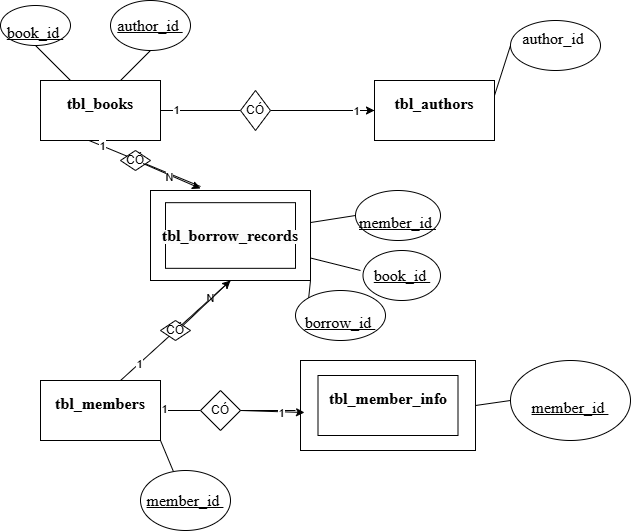

The diagram above was exported from draw.io. Its source (the exported page's mxGraphModel, read from the mxfile embedded in the PNG):
<mxGraphModel dx="1723" dy="1856" grid="1" gridSize="10" guides="1" tooltips="1" connect="1" arrows="1" fold="1" page="1" pageScale="1" pageWidth="827" pageHeight="1169" math="0" shadow="0">
  <root>
    <mxCell id="0" />
    <mxCell id="1" parent="0" />
    <mxCell id="L3j-wvRl4FE4ojEIJ1HF-1" value="&#10;&lt;b id=&quot;docs-internal-guid-ea0d79ff-7fff-745e-1c3e-49c479cc16a9&quot; style=&quot;font-weight:normal;&quot;&gt;&lt;span style=&quot;font-size:12pt;font-family:'Times New Roman',serif;color:#000000;background-color:transparent;font-weight:700;font-style:normal;font-variant:normal;text-decoration:none;vertical-align:baseline;white-space:pre;white-space:pre-wrap;&quot;&gt;tbl_books&lt;/span&gt;&lt;/b&gt;&#10;&#10;" style="rounded=0;whiteSpace=wrap;html=1;" vertex="1" parent="1">
      <mxGeometry x="80" y="20" width="120" height="60" as="geometry" />
    </mxCell>
    <mxCell id="L3j-wvRl4FE4ojEIJ1HF-2" value="&#10;&lt;b id=&quot;docs-internal-guid-15690790-7fff-9859-ec17-f3ee14d3a4ea&quot; style=&quot;font-weight:normal;&quot;&gt;&lt;span style=&quot;font-size:12pt;font-family:'Times New Roman',serif;color:#000000;background-color:transparent;font-weight:700;font-style:normal;font-variant:normal;text-decoration:none;vertical-align:baseline;white-space:pre;white-space:pre-wrap;&quot;&gt;tbl_authors&lt;/span&gt;&lt;/b&gt;&#10;&#10;" style="rounded=0;whiteSpace=wrap;html=1;" vertex="1" parent="1">
      <mxGeometry x="414" y="20" width="120" height="60" as="geometry" />
    </mxCell>
    <mxCell id="L3j-wvRl4FE4ojEIJ1HF-3" value="&#10;&lt;b id=&quot;docs-internal-guid-03444dc6-7fff-c275-f20e-ecec7678b33d&quot; style=&quot;font-weight:normal;&quot;&gt;&lt;span style=&quot;font-size:12pt;font-family:'Times New Roman',serif;color:#000000;background-color:transparent;font-weight:700;font-style:normal;font-variant:normal;text-decoration:none;vertical-align:baseline;white-space:pre;white-space:pre-wrap;&quot;&gt;tbl_members&lt;/span&gt;&lt;/b&gt;&#10;&#10;" style="rounded=0;whiteSpace=wrap;html=1;" vertex="1" parent="1">
      <mxGeometry x="80" y="320" width="120" height="60" as="geometry" />
    </mxCell>
    <mxCell id="L3j-wvRl4FE4ojEIJ1HF-4" value="" style="rounded=0;whiteSpace=wrap;html=1;" vertex="1" parent="1">
      <mxGeometry x="340" y="300" width="175" height="90" as="geometry" />
    </mxCell>
    <mxCell id="L3j-wvRl4FE4ojEIJ1HF-6" value="&#10;&lt;b id=&quot;docs-internal-guid-ea0d73d1-7fff-db11-dc0e-e1abdc5c7071&quot; style=&quot;font-weight:normal;&quot;&gt;&lt;span style=&quot;font-size:12pt;font-family:'Times New Roman',serif;color:#000000;background-color:transparent;font-weight:700;font-style:normal;font-variant:normal;text-decoration:none;vertical-align:baseline;white-space:pre;white-space:pre-wrap;&quot;&gt;tbl_member_info&lt;/span&gt;&lt;/b&gt;&#10;&#10;" style="rounded=0;whiteSpace=wrap;html=1;" vertex="1" parent="1">
      <mxGeometry x="357.5" y="315" width="140" height="60" as="geometry" />
    </mxCell>
    <mxCell id="L3j-wvRl4FE4ojEIJ1HF-8" value="" style="rounded=0;whiteSpace=wrap;html=1;" vertex="1" parent="1">
      <mxGeometry x="190" y="130" width="160" height="90" as="geometry" />
    </mxCell>
    <mxCell id="L3j-wvRl4FE4ojEIJ1HF-17" value="" style="endArrow=none;html=1;rounded=0;entryX=0.572;entryY=1.011;entryDx=0;entryDy=0;entryPerimeter=0;exitX=0.438;exitY=-0.037;exitDx=0;exitDy=0;exitPerimeter=0;" edge="1" parent="1">
      <mxGeometry width="50" height="50" relative="1" as="geometry">
        <mxPoint x="239.99999999999994" y="126.00999999999996" as="sourcePoint" />
        <mxPoint x="128.56000000000012" y="79.99999999999997" as="targetPoint" />
      </mxGeometry>
    </mxCell>
    <mxCell id="L3j-wvRl4FE4ojEIJ1HF-19" value="1" style="edgeLabel;html=1;align=center;verticalAlign=middle;resizable=0;points=[];" vertex="1" connectable="0" parent="L3j-wvRl4FE4ojEIJ1HF-17">
      <mxGeometry x="0.783" relative="1" as="geometry">
        <mxPoint as="offset" />
      </mxGeometry>
    </mxCell>
    <mxCell id="L3j-wvRl4FE4ojEIJ1HF-24" value="" style="endArrow=none;html=1;rounded=0;exitX=0.667;exitY=0;exitDx=0;exitDy=0;exitPerimeter=0;entryX=0.5;entryY=1;entryDx=0;entryDy=0;" edge="1" parent="1" source="L3j-wvRl4FE4ojEIJ1HF-3" target="L3j-wvRl4FE4ojEIJ1HF-8">
      <mxGeometry width="50" height="50" relative="1" as="geometry">
        <mxPoint x="160" y="320" as="sourcePoint" />
        <mxPoint x="195.98399999999992" y="300.49735999999996" as="targetPoint" />
      </mxGeometry>
    </mxCell>
    <mxCell id="L3j-wvRl4FE4ojEIJ1HF-25" value="1" style="edgeLabel;html=1;align=center;verticalAlign=middle;resizable=0;points=[];" vertex="1" connectable="0" parent="L3j-wvRl4FE4ojEIJ1HF-24">
      <mxGeometry x="-0.6552" relative="1" as="geometry">
        <mxPoint as="offset" />
      </mxGeometry>
    </mxCell>
    <mxCell id="L3j-wvRl4FE4ojEIJ1HF-36" value="N" style="edgeLabel;html=1;align=center;verticalAlign=middle;resizable=0;points=[];" vertex="1" connectable="0" parent="L3j-wvRl4FE4ojEIJ1HF-24">
      <mxGeometry x="0.6277" y="1" relative="1" as="geometry">
        <mxPoint as="offset" />
      </mxGeometry>
    </mxCell>
    <mxCell id="L3j-wvRl4FE4ojEIJ1HF-31" value="&#10;&lt;br style=&quot;forced-color-adjust: none; color: rgb(0, 0, 0); font-family: Helvetica; font-size: 12px; font-style: normal; font-variant-ligatures: normal; font-variant-caps: normal; font-weight: 400; letter-spacing: normal; orphans: 2; text-align: center; text-indent: 0px; text-transform: none; widows: 2; word-spacing: 0px; -webkit-text-stroke-width: 0px; white-space: normal; background-color: rgb(251, 251, 251); text-decoration-thickness: initial; text-decoration-style: initial; text-decoration-color: initial;&quot;&gt;&lt;b style=&quot;forced-color-adjust: none; color: rgb(0, 0, 0); font-family: Helvetica; font-size: 12px; font-style: normal; font-variant-ligatures: normal; font-variant-caps: normal; letter-spacing: normal; orphans: 2; text-align: center; text-indent: 0px; text-transform: none; widows: 2; word-spacing: 0px; -webkit-text-stroke-width: 0px; white-space: normal; background-color: rgb(251, 251, 251); text-decoration-thickness: initial; text-decoration-style: initial; text-decoration-color: initial; font-weight: normal;&quot; id=&quot;docs-internal-guid-233aa2b8-7fff-7305-4217-d311d1e998a1&quot;&gt;&lt;span style=&quot;forced-color-adjust: none; font-size: 12pt; font-family: &amp;quot;Times New Roman&amp;quot;, serif; color: light-dark(rgb(0, 0, 0), rgb(237, 237, 237)); background-color: transparent; font-weight: 700; font-style: normal; font-variant: normal; text-decoration: none; vertical-align: baseline; white-space: pre-wrap;&quot; data-mx-given-colors=&quot;{&amp;quot;color&amp;quot;:&amp;quot;rgb(0, 0, 0)&amp;quot;}&quot;&gt;tbl_borrow_records&lt;/span&gt;&lt;/b&gt;&lt;br style=&quot;forced-color-adjust: none; color: rgb(0, 0, 0); font-family: Helvetica; font-size: 12px; font-style: normal; font-variant-ligatures: normal; font-variant-caps: normal; font-weight: 400; letter-spacing: normal; orphans: 2; text-align: center; text-indent: 0px; text-transform: none; widows: 2; word-spacing: 0px; -webkit-text-stroke-width: 0px; white-space: normal; background-color: rgb(251, 251, 251); text-decoration-thickness: initial; text-decoration-style: initial; text-decoration-color: initial;&quot;&gt;&#10;&#10;" style="rounded=0;whiteSpace=wrap;html=1;" vertex="1" parent="1">
      <mxGeometry x="205" y="142.17000000000002" width="130" height="65.66" as="geometry" />
    </mxCell>
    <mxCell id="L3j-wvRl4FE4ojEIJ1HF-32" value="" style="endArrow=none;html=1;rounded=0;entryX=0;entryY=0.5;entryDx=0;entryDy=0;exitX=1;exitY=0.5;exitDx=0;exitDy=0;" edge="1" parent="1" source="L3j-wvRl4FE4ojEIJ1HF-27" target="L3j-wvRl4FE4ojEIJ1HF-2">
      <mxGeometry width="50" height="50" relative="1" as="geometry">
        <mxPoint x="390" y="240" as="sourcePoint" />
        <mxPoint x="440" y="190" as="targetPoint" />
      </mxGeometry>
    </mxCell>
    <mxCell id="L3j-wvRl4FE4ojEIJ1HF-35" value="1" style="edgeLabel;html=1;align=center;verticalAlign=middle;resizable=0;points=[];" vertex="1" connectable="0" parent="L3j-wvRl4FE4ojEIJ1HF-32">
      <mxGeometry x="0.6282" relative="1" as="geometry">
        <mxPoint as="offset" />
      </mxGeometry>
    </mxCell>
    <mxCell id="L3j-wvRl4FE4ojEIJ1HF-33" value="" style="endArrow=none;html=1;rounded=0;entryX=0;entryY=0.5;entryDx=0;entryDy=0;exitX=1;exitY=0.5;exitDx=0;exitDy=0;" edge="1" parent="1" source="L3j-wvRl4FE4ojEIJ1HF-1" target="L3j-wvRl4FE4ojEIJ1HF-27">
      <mxGeometry width="50" height="50" relative="1" as="geometry">
        <mxPoint x="200" y="50" as="sourcePoint" />
        <mxPoint x="414" y="50" as="targetPoint" />
      </mxGeometry>
    </mxCell>
    <mxCell id="L3j-wvRl4FE4ojEIJ1HF-34" value="1" style="edgeLabel;html=1;align=center;verticalAlign=middle;resizable=0;points=[];" vertex="1" connectable="0" parent="L3j-wvRl4FE4ojEIJ1HF-33">
      <mxGeometry x="-0.6333" y="1" relative="1" as="geometry">
        <mxPoint as="offset" />
      </mxGeometry>
    </mxCell>
    <mxCell id="L3j-wvRl4FE4ojEIJ1HF-27" value="CÓ" style="rhombus;whiteSpace=wrap;html=1;" vertex="1" parent="1">
      <mxGeometry x="280" y="30" width="30" height="40" as="geometry" />
    </mxCell>
    <mxCell id="L3j-wvRl4FE4ojEIJ1HF-37" value="" style="endArrow=none;html=1;rounded=0;exitX=1;exitY=0.5;exitDx=0;exitDy=0;" edge="1" parent="1" source="L3j-wvRl4FE4ojEIJ1HF-40">
      <mxGeometry width="50" height="50" relative="1" as="geometry">
        <mxPoint x="390" y="240" as="sourcePoint" />
        <mxPoint x="335" y="350" as="targetPoint" />
      </mxGeometry>
    </mxCell>
    <mxCell id="L3j-wvRl4FE4ojEIJ1HF-41" value="" style="endArrow=none;html=1;rounded=0;exitX=1;exitY=0.5;exitDx=0;exitDy=0;entryX=0;entryY=0.5;entryDx=0;entryDy=0;" edge="1" parent="1" source="L3j-wvRl4FE4ojEIJ1HF-3" target="L3j-wvRl4FE4ojEIJ1HF-40">
      <mxGeometry width="50" height="50" relative="1" as="geometry">
        <mxPoint x="200" y="350" as="sourcePoint" />
        <mxPoint x="335" y="353" as="targetPoint" />
      </mxGeometry>
    </mxCell>
    <mxCell id="L3j-wvRl4FE4ojEIJ1HF-42" value="1" style="edgeLabel;html=1;align=center;verticalAlign=middle;resizable=0;points=[];" vertex="1" connectable="0" parent="L3j-wvRl4FE4ojEIJ1HF-41">
      <mxGeometry x="-0.8281" y="2" relative="1" as="geometry">
        <mxPoint as="offset" />
      </mxGeometry>
    </mxCell>
    <mxCell id="L3j-wvRl4FE4ojEIJ1HF-40" value="CÓ" style="rhombus;whiteSpace=wrap;html=1;" vertex="1" parent="1">
      <mxGeometry x="240" y="330" width="40" height="40" as="geometry" />
    </mxCell>
    <mxCell id="L3j-wvRl4FE4ojEIJ1HF-44" value="CÓ" style="rhombus;whiteSpace=wrap;html=1;" vertex="1" parent="1">
      <mxGeometry x="160" y="90" width="30" height="20" as="geometry" />
    </mxCell>
    <mxCell id="L3j-wvRl4FE4ojEIJ1HF-50" value="CÓ" style="rhombus;whiteSpace=wrap;html=1;" vertex="1" parent="1">
      <mxGeometry x="200" y="260" width="30" height="20" as="geometry" />
    </mxCell>
    <mxCell id="L3j-wvRl4FE4ojEIJ1HF-51" value="" style="endArrow=classic;html=1;rounded=0;exitX=1;exitY=0.5;exitDx=0;exitDy=0;entryX=0.023;entryY=0.578;entryDx=0;entryDy=0;entryPerimeter=0;" edge="1" parent="1" source="L3j-wvRl4FE4ojEIJ1HF-40" target="L3j-wvRl4FE4ojEIJ1HF-4">
      <mxGeometry width="50" height="50" relative="1" as="geometry">
        <mxPoint x="390" y="240" as="sourcePoint" />
        <mxPoint x="330" y="360" as="targetPoint" />
      </mxGeometry>
    </mxCell>
    <mxCell id="L3j-wvRl4FE4ojEIJ1HF-53" value="1" style="edgeLabel;html=1;align=center;verticalAlign=middle;resizable=0;points=[];" vertex="1" connectable="0" parent="L3j-wvRl4FE4ojEIJ1HF-51">
      <mxGeometry x="0.2556" y="-1" relative="1" as="geometry">
        <mxPoint as="offset" />
      </mxGeometry>
    </mxCell>
    <mxCell id="L3j-wvRl4FE4ojEIJ1HF-54" value="" style="endArrow=classic;html=1;rounded=0;entryX=0.5;entryY=1;entryDx=0;entryDy=0;exitX=1;exitY=0;exitDx=0;exitDy=0;" edge="1" parent="1" source="L3j-wvRl4FE4ojEIJ1HF-50" target="L3j-wvRl4FE4ojEIJ1HF-8">
      <mxGeometry width="50" height="50" relative="1" as="geometry">
        <mxPoint x="390" y="240" as="sourcePoint" />
        <mxPoint x="440" y="190" as="targetPoint" />
      </mxGeometry>
    </mxCell>
    <mxCell id="L3j-wvRl4FE4ojEIJ1HF-55" value="" style="endArrow=classic;html=1;rounded=0;exitX=1;exitY=1;exitDx=0;exitDy=0;" edge="1" parent="1">
      <mxGeometry width="50" height="50" relative="1" as="geometry">
        <mxPoint x="182.5" y="103" as="sourcePoint" />
        <mxPoint x="240" y="128" as="targetPoint" />
      </mxGeometry>
    </mxCell>
    <mxCell id="L3j-wvRl4FE4ojEIJ1HF-56" value="N" style="edgeLabel;html=1;align=center;verticalAlign=middle;resizable=0;points=[];" vertex="1" connectable="0" parent="L3j-wvRl4FE4ojEIJ1HF-55">
      <mxGeometry x="-0.1027" y="-2" relative="1" as="geometry">
        <mxPoint as="offset" />
      </mxGeometry>
    </mxCell>
    <mxCell id="L3j-wvRl4FE4ojEIJ1HF-57" value="" style="endArrow=classic;html=1;rounded=0;entryX=0;entryY=0.5;entryDx=0;entryDy=0;" edge="1" parent="1" target="L3j-wvRl4FE4ojEIJ1HF-2">
      <mxGeometry width="50" height="50" relative="1" as="geometry">
        <mxPoint x="400" y="50" as="sourcePoint" />
        <mxPoint x="440" y="190" as="targetPoint" />
      </mxGeometry>
    </mxCell>
    <mxCell id="L3j-wvRl4FE4ojEIJ1HF-58" value="&lt;u&gt;&lt;br&gt;&lt;b id=&quot;docs-internal-guid-2406683a-7fff-f815-89f2-d246a5729bfe&quot; style=&quot;font-weight:normal;&quot;&gt;&lt;span style=&quot;font-size: 12pt; font-family: &amp;quot;Times New Roman&amp;quot;, serif; color: rgb(0, 0, 0); background-color: transparent; font-weight: 400; font-style: normal; font-variant: normal; vertical-align: baseline; white-space: pre-wrap;&quot;&gt;member_id &lt;/span&gt;&lt;/b&gt;&lt;br&gt;&lt;/u&gt;" style="ellipse;whiteSpace=wrap;html=1;" vertex="1" parent="1">
      <mxGeometry x="395" y="130" width="85" height="50" as="geometry" />
    </mxCell>
    <mxCell id="L3j-wvRl4FE4ojEIJ1HF-59" value="" style="endArrow=none;html=1;rounded=0;entryX=0;entryY=0.5;entryDx=0;entryDy=0;exitX=1;exitY=0.356;exitDx=0;exitDy=0;exitPerimeter=0;" edge="1" parent="1" source="L3j-wvRl4FE4ojEIJ1HF-8" target="L3j-wvRl4FE4ojEIJ1HF-58">
      <mxGeometry width="50" height="50" relative="1" as="geometry">
        <mxPoint x="390" y="240" as="sourcePoint" />
        <mxPoint x="440" y="190" as="targetPoint" />
      </mxGeometry>
    </mxCell>
    <mxCell id="L3j-wvRl4FE4ojEIJ1HF-60" value="&lt;span id=&quot;docs-internal-guid-ab25c513-7fff-8df5-0bcd-4796623dbe3b&quot;&gt;&lt;span style=&quot;font-size: 12pt; font-family: &amp;quot;Times New Roman&amp;quot;, serif; background-color: transparent; font-variant-numeric: normal; font-variant-east-asian: normal; font-variant-alternates: normal; font-variant-position: normal; font-variant-emoji: normal; vertical-align: baseline; white-space-collapse: preserve;&quot;&gt;&lt;u&gt;book_id &lt;/u&gt;&lt;/span&gt;&lt;/span&gt;" style="ellipse;whiteSpace=wrap;html=1;" vertex="1" parent="1">
      <mxGeometry x="402.5" y="190" width="77.5" height="50" as="geometry" />
    </mxCell>
    <mxCell id="L3j-wvRl4FE4ojEIJ1HF-61" value="" style="endArrow=none;html=1;rounded=0;exitX=1;exitY=0.75;exitDx=0;exitDy=0;" edge="1" parent="1" source="L3j-wvRl4FE4ojEIJ1HF-8">
      <mxGeometry width="50" height="50" relative="1" as="geometry">
        <mxPoint x="390" y="240" as="sourcePoint" />
        <mxPoint x="400" y="210" as="targetPoint" />
      </mxGeometry>
    </mxCell>
    <mxCell id="L3j-wvRl4FE4ojEIJ1HF-62" value="&lt;u&gt;&lt;br&gt;&lt;b id=&quot;docs-internal-guid-9aafb47b-7fff-dd0d-f2a4-756424daab07&quot; style=&quot;font-weight:normal;&quot;&gt;&lt;span style=&quot;font-size: 12pt; font-family: &amp;quot;Times New Roman&amp;quot;, serif; color: rgb(0, 0, 0); background-color: transparent; font-weight: 400; font-style: normal; font-variant: normal; vertical-align: baseline; white-space: pre-wrap;&quot;&gt;member_id &lt;/span&gt;&lt;/b&gt;&lt;br&gt;&lt;/u&gt;" style="ellipse;whiteSpace=wrap;html=1;" vertex="1" parent="1">
      <mxGeometry x="550" y="300" width="120" height="80" as="geometry" />
    </mxCell>
    <mxCell id="L3j-wvRl4FE4ojEIJ1HF-63" value="" style="endArrow=none;html=1;rounded=0;entryX=0;entryY=0.5;entryDx=0;entryDy=0;exitX=1;exitY=0.5;exitDx=0;exitDy=0;" edge="1" parent="1" source="L3j-wvRl4FE4ojEIJ1HF-4" target="L3j-wvRl4FE4ojEIJ1HF-62">
      <mxGeometry width="50" height="50" relative="1" as="geometry">
        <mxPoint x="390" y="240" as="sourcePoint" />
        <mxPoint x="440" y="190" as="targetPoint" />
      </mxGeometry>
    </mxCell>
    <mxCell id="L3j-wvRl4FE4ojEIJ1HF-64" value="&lt;u&gt;&lt;br&gt;&lt;b id=&quot;docs-internal-guid-6c7a3eb6-7fff-46fe-5fe7-899b9301ebc8&quot; style=&quot;font-weight:normal;&quot;&gt;&lt;span style=&quot;font-size: 12pt; font-family: &amp;quot;Times New Roman&amp;quot;, serif; color: rgb(0, 0, 0); background-color: transparent; font-weight: 400; font-style: normal; font-variant: normal; vertical-align: baseline; white-space: pre-wrap;&quot;&gt;borrow_id &lt;/span&gt;&lt;/b&gt;&lt;br&gt;&lt;/u&gt;" style="ellipse;whiteSpace=wrap;html=1;" vertex="1" parent="1">
      <mxGeometry x="335" y="230" width="90" height="50" as="geometry" />
    </mxCell>
    <mxCell id="L3j-wvRl4FE4ojEIJ1HF-65" value="" style="endArrow=none;html=1;rounded=0;entryX=1;entryY=1;entryDx=0;entryDy=0;exitX=0;exitY=0;exitDx=0;exitDy=0;" edge="1" parent="1" source="L3j-wvRl4FE4ojEIJ1HF-64" target="L3j-wvRl4FE4ojEIJ1HF-8">
      <mxGeometry width="50" height="50" relative="1" as="geometry">
        <mxPoint x="390" y="240" as="sourcePoint" />
        <mxPoint x="440" y="190" as="targetPoint" />
      </mxGeometry>
    </mxCell>
    <mxCell id="L3j-wvRl4FE4ojEIJ1HF-66" value="" style="endArrow=none;html=1;rounded=0;exitX=1;exitY=1;exitDx=0;exitDy=0;" edge="1" parent="1" source="L3j-wvRl4FE4ojEIJ1HF-3" target="L3j-wvRl4FE4ojEIJ1HF-67">
      <mxGeometry width="50" height="50" relative="1" as="geometry">
        <mxPoint x="390" y="440" as="sourcePoint" />
        <mxPoint x="240" y="430" as="targetPoint" />
      </mxGeometry>
    </mxCell>
    <mxCell id="L3j-wvRl4FE4ojEIJ1HF-67" value="&lt;span id=&quot;docs-internal-guid-bcbda2ab-7fff-8725-33be-57b0b0f185c3&quot;&gt;&lt;span style=&quot;font-size: 12pt; font-family: &amp;quot;Times New Roman&amp;quot;, serif; background-color: transparent; font-variant-numeric: normal; font-variant-east-asian: normal; font-variant-alternates: normal; font-variant-position: normal; font-variant-emoji: normal; vertical-align: baseline; white-space-collapse: preserve;&quot;&gt;&lt;u&gt;member_id &lt;/u&gt;&lt;/span&gt;&lt;/span&gt;" style="ellipse;whiteSpace=wrap;html=1;" vertex="1" parent="1">
      <mxGeometry x="180" y="410" width="90" height="60" as="geometry" />
    </mxCell>
    <mxCell id="L3j-wvRl4FE4ojEIJ1HF-68" value="&#10;&lt;b id=&quot;docs-internal-guid-dc001261-7fff-db49-0567-8cd11f28725d&quot; style=&quot;font-weight:normal;&quot;&gt;&lt;span style=&quot;font-size:12pt;font-family:'Times New Roman',serif;color:#000000;background-color:transparent;font-weight:400;font-style:normal;font-variant:normal;text-decoration:none;vertical-align:baseline;white-space:pre;white-space:pre-wrap;&quot;&gt;author_id &lt;/span&gt;&lt;/b&gt;&#10;&#10;" style="ellipse;whiteSpace=wrap;html=1;" vertex="1" parent="1">
      <mxGeometry x="550" y="-40" width="90" height="50" as="geometry" />
    </mxCell>
    <mxCell id="L3j-wvRl4FE4ojEIJ1HF-69" value="" style="endArrow=none;html=1;rounded=0;entryX=0;entryY=0.5;entryDx=0;entryDy=0;exitX=1;exitY=0.25;exitDx=0;exitDy=0;" edge="1" parent="1" source="L3j-wvRl4FE4ojEIJ1HF-2" target="L3j-wvRl4FE4ojEIJ1HF-68">
      <mxGeometry width="50" height="50" relative="1" as="geometry">
        <mxPoint x="390" y="140" as="sourcePoint" />
        <mxPoint x="440" y="90" as="targetPoint" />
      </mxGeometry>
    </mxCell>
    <mxCell id="L3j-wvRl4FE4ojEIJ1HF-71" value="&lt;span id=&quot;docs-internal-guid-c2f08f85-7fff-33e5-43dd-69496c2155cc&quot;&gt;&lt;span style=&quot;font-size: 12pt; font-family: &amp;quot;Times New Roman&amp;quot;, serif; background-color: transparent; font-variant-numeric: normal; font-variant-east-asian: normal; font-variant-alternates: normal; font-variant-position: normal; font-variant-emoji: normal; vertical-align: baseline; white-space-collapse: preserve;&quot;&gt;&lt;u&gt;author_id &lt;/u&gt;&lt;/span&gt;&lt;/span&gt;" style="ellipse;whiteSpace=wrap;html=1;" vertex="1" parent="1">
      <mxGeometry x="150" y="-60" width="80" height="50" as="geometry" />
    </mxCell>
    <mxCell id="L3j-wvRl4FE4ojEIJ1HF-72" value="&lt;u&gt;&lt;br&gt;&lt;b id=&quot;docs-internal-guid-a84ee66e-7fff-6669-0af0-08149dffd77a&quot; style=&quot;font-weight:normal;&quot;&gt;&lt;span style=&quot;font-size: 12pt; font-family: &amp;quot;Times New Roman&amp;quot;, serif; color: rgb(0, 0, 0); background-color: transparent; font-weight: 400; font-style: normal; font-variant: normal; vertical-align: baseline; white-space: pre-wrap;&quot;&gt;book_id &lt;/span&gt;&lt;/b&gt;&lt;br&gt;&lt;/u&gt;" style="ellipse;whiteSpace=wrap;html=1;" vertex="1" parent="1">
      <mxGeometry x="40" y="-55" width="70" height="40" as="geometry" />
    </mxCell>
    <mxCell id="L3j-wvRl4FE4ojEIJ1HF-73" value="" style="endArrow=none;html=1;rounded=0;entryX=0.5;entryY=1;entryDx=0;entryDy=0;exitX=0.25;exitY=0;exitDx=0;exitDy=0;" edge="1" parent="1" source="L3j-wvRl4FE4ojEIJ1HF-1" target="L3j-wvRl4FE4ojEIJ1HF-72">
      <mxGeometry width="50" height="50" relative="1" as="geometry">
        <mxPoint x="390" y="140" as="sourcePoint" />
        <mxPoint x="440" y="90" as="targetPoint" />
      </mxGeometry>
    </mxCell>
    <mxCell id="L3j-wvRl4FE4ojEIJ1HF-74" value="" style="endArrow=none;html=1;rounded=0;entryX=0.5;entryY=1;entryDx=0;entryDy=0;exitX=0.667;exitY=0;exitDx=0;exitDy=0;exitPerimeter=0;" edge="1" parent="1" source="L3j-wvRl4FE4ojEIJ1HF-1" target="L3j-wvRl4FE4ojEIJ1HF-71">
      <mxGeometry width="50" height="50" relative="1" as="geometry">
        <mxPoint x="390" y="140" as="sourcePoint" />
        <mxPoint x="440" y="90" as="targetPoint" />
      </mxGeometry>
    </mxCell>
  </root>
</mxGraphModel>